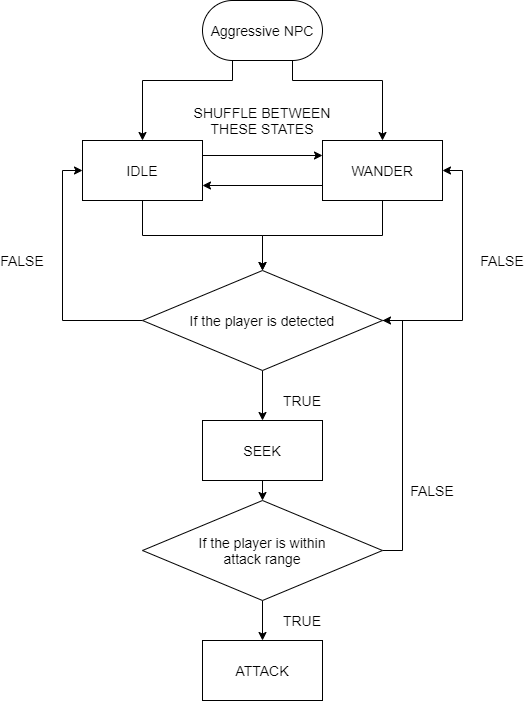

The diagram above was exported from draw.io. Its source (the exported page's mxGraphModel, read from the mxfile embedded in the PNG):
<mxGraphModel dx="780" dy="1055" grid="1" gridSize="10" guides="1" tooltips="1" connect="1" arrows="1" fold="1" page="1" pageScale="1" pageWidth="850" pageHeight="1100" math="0" shadow="0">
  <root>
    <mxCell id="0" />
    <mxCell id="1" parent="0" />
    <mxCell id="AtY1iyNjiWFMOBkQvXMD-6" style="edgeStyle=orthogonalEdgeStyle;rounded=0;orthogonalLoop=1;jettySize=auto;html=1;exitX=0.25;exitY=1;exitDx=0;exitDy=0;entryX=0.5;entryY=0;entryDx=0;entryDy=0;" parent="1" source="AtY1iyNjiWFMOBkQvXMD-1" target="AtY1iyNjiWFMOBkQvXMD-2" edge="1">
      <mxGeometry relative="1" as="geometry">
        <Array as="points">
          <mxPoint x="440" y="240" />
          <mxPoint x="350" y="240" />
        </Array>
      </mxGeometry>
    </mxCell>
    <mxCell id="AtY1iyNjiWFMOBkQvXMD-7" style="edgeStyle=orthogonalEdgeStyle;rounded=0;orthogonalLoop=1;jettySize=auto;html=1;exitX=0.75;exitY=1;exitDx=0;exitDy=0;entryX=0.5;entryY=0;entryDx=0;entryDy=0;" parent="1" source="AtY1iyNjiWFMOBkQvXMD-1" target="AtY1iyNjiWFMOBkQvXMD-3" edge="1">
      <mxGeometry relative="1" as="geometry">
        <Array as="points">
          <mxPoint x="500" y="240" />
          <mxPoint x="590" y="240" />
        </Array>
      </mxGeometry>
    </mxCell>
    <mxCell id="AtY1iyNjiWFMOBkQvXMD-1" value="&lt;font style=&quot;font-size: 14px&quot;&gt;Aggressive NPC&lt;/font&gt;" style="rounded=1;whiteSpace=wrap;html=1;arcSize=50;" parent="1" vertex="1">
      <mxGeometry x="410" y="160" width="120" height="60" as="geometry" />
    </mxCell>
    <mxCell id="AtY1iyNjiWFMOBkQvXMD-4" style="edgeStyle=orthogonalEdgeStyle;rounded=0;orthogonalLoop=1;jettySize=auto;html=1;exitX=1;exitY=0.25;exitDx=0;exitDy=0;entryX=0;entryY=0.25;entryDx=0;entryDy=0;" parent="1" source="AtY1iyNjiWFMOBkQvXMD-2" target="AtY1iyNjiWFMOBkQvXMD-3" edge="1">
      <mxGeometry relative="1" as="geometry" />
    </mxCell>
    <mxCell id="AtY1iyNjiWFMOBkQvXMD-16" style="edgeStyle=orthogonalEdgeStyle;rounded=0;orthogonalLoop=1;jettySize=auto;html=1;exitX=0.5;exitY=1;exitDx=0;exitDy=0;entryX=0.5;entryY=0;entryDx=0;entryDy=0;" parent="1" source="AtY1iyNjiWFMOBkQvXMD-2" target="AtY1iyNjiWFMOBkQvXMD-15" edge="1">
      <mxGeometry relative="1" as="geometry" />
    </mxCell>
    <mxCell id="AtY1iyNjiWFMOBkQvXMD-2" value="&lt;font style=&quot;font-size: 14px&quot;&gt;IDLE&lt;/font&gt;" style="rounded=0;whiteSpace=wrap;html=1;" parent="1" vertex="1">
      <mxGeometry x="290" y="300" width="120" height="60" as="geometry" />
    </mxCell>
    <mxCell id="AtY1iyNjiWFMOBkQvXMD-5" style="edgeStyle=orthogonalEdgeStyle;rounded=0;orthogonalLoop=1;jettySize=auto;html=1;exitX=0;exitY=0.75;exitDx=0;exitDy=0;entryX=1;entryY=0.75;entryDx=0;entryDy=0;" parent="1" source="AtY1iyNjiWFMOBkQvXMD-3" target="AtY1iyNjiWFMOBkQvXMD-2" edge="1">
      <mxGeometry relative="1" as="geometry" />
    </mxCell>
    <mxCell id="AtY1iyNjiWFMOBkQvXMD-19" style="edgeStyle=orthogonalEdgeStyle;rounded=0;orthogonalLoop=1;jettySize=auto;html=1;exitX=0.5;exitY=1;exitDx=0;exitDy=0;entryX=0.5;entryY=0;entryDx=0;entryDy=0;" parent="1" source="AtY1iyNjiWFMOBkQvXMD-3" target="AtY1iyNjiWFMOBkQvXMD-15" edge="1">
      <mxGeometry relative="1" as="geometry" />
    </mxCell>
    <mxCell id="AtY1iyNjiWFMOBkQvXMD-3" value="&lt;font style=&quot;font-size: 14px&quot;&gt;WANDER&lt;/font&gt;" style="rounded=0;whiteSpace=wrap;html=1;" parent="1" vertex="1">
      <mxGeometry x="530" y="300" width="120" height="60" as="geometry" />
    </mxCell>
    <mxCell id="AtY1iyNjiWFMOBkQvXMD-20" style="edgeStyle=orthogonalEdgeStyle;rounded=0;orthogonalLoop=1;jettySize=auto;html=1;exitX=0;exitY=0.5;exitDx=0;exitDy=0;entryX=0;entryY=0.5;entryDx=0;entryDy=0;" parent="1" source="AtY1iyNjiWFMOBkQvXMD-15" target="AtY1iyNjiWFMOBkQvXMD-2" edge="1">
      <mxGeometry relative="1" as="geometry" />
    </mxCell>
    <mxCell id="AtY1iyNjiWFMOBkQvXMD-21" style="edgeStyle=orthogonalEdgeStyle;rounded=0;orthogonalLoop=1;jettySize=auto;html=1;exitX=1;exitY=0.5;exitDx=0;exitDy=0;entryX=1;entryY=0.5;entryDx=0;entryDy=0;" parent="1" source="AtY1iyNjiWFMOBkQvXMD-15" target="AtY1iyNjiWFMOBkQvXMD-3" edge="1">
      <mxGeometry relative="1" as="geometry" />
    </mxCell>
    <mxCell id="AtY1iyNjiWFMOBkQvXMD-23" style="edgeStyle=orthogonalEdgeStyle;rounded=0;orthogonalLoop=1;jettySize=auto;html=1;exitX=0.5;exitY=1;exitDx=0;exitDy=0;entryX=0.5;entryY=0;entryDx=0;entryDy=0;" parent="1" source="AtY1iyNjiWFMOBkQvXMD-15" target="AtY1iyNjiWFMOBkQvXMD-22" edge="1">
      <mxGeometry relative="1" as="geometry" />
    </mxCell>
    <mxCell id="AtY1iyNjiWFMOBkQvXMD-15" value="&lt;font style=&quot;font-size: 14px&quot;&gt;If the player is detected&lt;/font&gt;" style="rhombus;whiteSpace=wrap;html=1;" parent="1" vertex="1">
      <mxGeometry x="350" y="430" width="240" height="100" as="geometry" />
    </mxCell>
    <mxCell id="AtY1iyNjiWFMOBkQvXMD-32" style="edgeStyle=orthogonalEdgeStyle;rounded=0;orthogonalLoop=1;jettySize=auto;html=1;exitX=0.5;exitY=1;exitDx=0;exitDy=0;entryX=0.5;entryY=0;entryDx=0;entryDy=0;" parent="1" source="AtY1iyNjiWFMOBkQvXMD-22" target="AtY1iyNjiWFMOBkQvXMD-31" edge="1">
      <mxGeometry relative="1" as="geometry" />
    </mxCell>
    <mxCell id="AtY1iyNjiWFMOBkQvXMD-22" value="&lt;font style=&quot;font-size: 14px&quot;&gt;SEEK&lt;/font&gt;" style="rounded=0;whiteSpace=wrap;html=1;" parent="1" vertex="1">
      <mxGeometry x="410" y="580" width="120" height="60" as="geometry" />
    </mxCell>
    <mxCell id="AtY1iyNjiWFMOBkQvXMD-26" value="&lt;font style=&quot;font-size: 14px&quot;&gt;FALSE&lt;/font&gt;" style="text;html=1;strokeColor=none;fillColor=none;align=center;verticalAlign=middle;whiteSpace=wrap;rounded=0;" parent="1" vertex="1">
      <mxGeometry x="690" y="410" width="40" height="20" as="geometry" />
    </mxCell>
    <mxCell id="AtY1iyNjiWFMOBkQvXMD-27" value="&lt;font style=&quot;font-size: 14px&quot;&gt;TRUE&lt;/font&gt;" style="text;html=1;strokeColor=none;fillColor=none;align=center;verticalAlign=middle;whiteSpace=wrap;rounded=0;" parent="1" vertex="1">
      <mxGeometry x="490" y="550" width="40" height="20" as="geometry" />
    </mxCell>
    <mxCell id="AtY1iyNjiWFMOBkQvXMD-28" value="&lt;font style=&quot;font-size: 14px&quot;&gt;SHUFFLE BETWEEN THESE STATES&lt;/font&gt;" style="text;html=1;strokeColor=none;fillColor=none;align=center;verticalAlign=middle;whiteSpace=wrap;rounded=0;" parent="1" vertex="1">
      <mxGeometry x="385" y="270" width="170" height="20" as="geometry" />
    </mxCell>
    <mxCell id="AtY1iyNjiWFMOBkQvXMD-34" style="edgeStyle=orthogonalEdgeStyle;rounded=0;orthogonalLoop=1;jettySize=auto;html=1;exitX=0.5;exitY=1;exitDx=0;exitDy=0;entryX=0.5;entryY=0;entryDx=0;entryDy=0;" parent="1" source="AtY1iyNjiWFMOBkQvXMD-31" target="AtY1iyNjiWFMOBkQvXMD-33" edge="1">
      <mxGeometry relative="1" as="geometry" />
    </mxCell>
    <mxCell id="AtY1iyNjiWFMOBkQvXMD-36" style="edgeStyle=orthogonalEdgeStyle;rounded=0;orthogonalLoop=1;jettySize=auto;html=1;exitX=1;exitY=0.5;exitDx=0;exitDy=0;entryX=1;entryY=0.5;entryDx=0;entryDy=0;" parent="1" source="AtY1iyNjiWFMOBkQvXMD-31" target="AtY1iyNjiWFMOBkQvXMD-15" edge="1">
      <mxGeometry relative="1" as="geometry" />
    </mxCell>
    <mxCell id="AtY1iyNjiWFMOBkQvXMD-31" value="&lt;font style=&quot;font-size: 14px&quot;&gt;If the player is within&lt;br&gt;attack range&lt;br&gt;&lt;/font&gt;" style="rhombus;whiteSpace=wrap;html=1;" parent="1" vertex="1">
      <mxGeometry x="350" y="660" width="240" height="100" as="geometry" />
    </mxCell>
    <mxCell id="AtY1iyNjiWFMOBkQvXMD-33" value="&lt;font style=&quot;font-size: 14px&quot;&gt;ATTACK&lt;/font&gt;" style="rounded=0;whiteSpace=wrap;html=1;" parent="1" vertex="1">
      <mxGeometry x="410" y="800" width="120" height="60" as="geometry" />
    </mxCell>
    <mxCell id="AtY1iyNjiWFMOBkQvXMD-35" value="&lt;font style=&quot;font-size: 14px&quot;&gt;TRUE&lt;/font&gt;" style="text;html=1;strokeColor=none;fillColor=none;align=center;verticalAlign=middle;whiteSpace=wrap;rounded=0;" parent="1" vertex="1">
      <mxGeometry x="490" y="770" width="40" height="20" as="geometry" />
    </mxCell>
    <mxCell id="AtY1iyNjiWFMOBkQvXMD-37" value="&lt;font style=&quot;font-size: 14px&quot;&gt;FALSE&lt;/font&gt;" style="text;html=1;strokeColor=none;fillColor=none;align=center;verticalAlign=middle;whiteSpace=wrap;rounded=0;" parent="1" vertex="1">
      <mxGeometry x="620" y="640" width="40" height="20" as="geometry" />
    </mxCell>
    <mxCell id="SnGpJq2ci1QRIqyS8a7M-1" value="&lt;font style=&quot;font-size: 14px&quot;&gt;FALSE&lt;/font&gt;" style="text;html=1;strokeColor=none;fillColor=none;align=center;verticalAlign=middle;whiteSpace=wrap;rounded=0;" vertex="1" parent="1">
      <mxGeometry x="210" y="410" width="40" height="20" as="geometry" />
    </mxCell>
  </root>
</mxGraphModel>